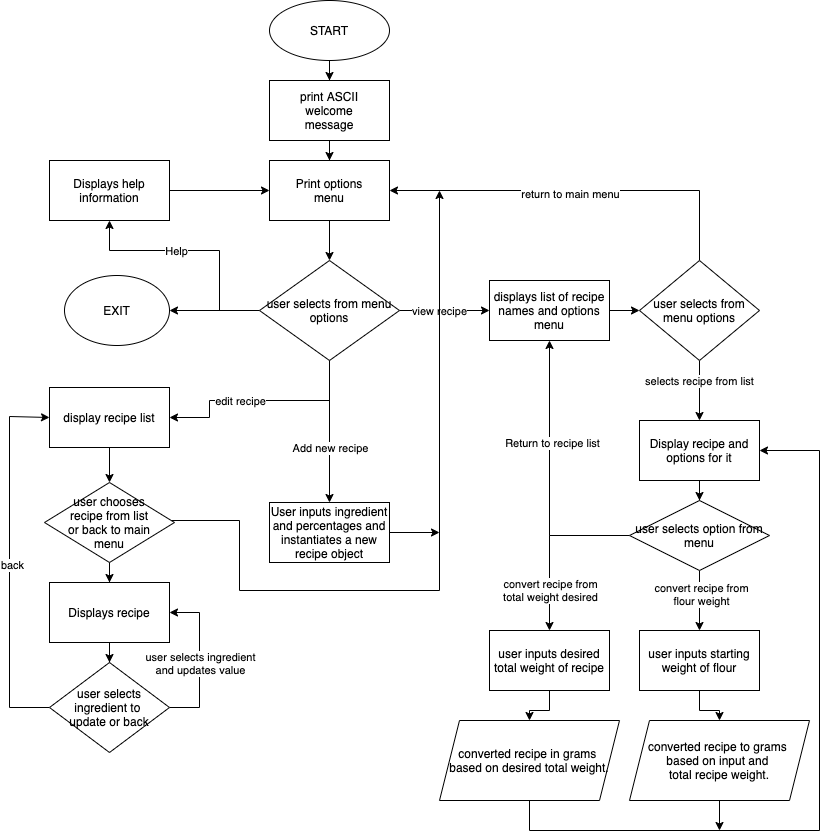

The diagram above was exported from draw.io. Its source (the exported page's mxGraphModel, read from the mxfile embedded in the PNG):
<mxGraphModel dx="2036" dy="1657" grid="1" gridSize="10" guides="1" tooltips="1" connect="1" arrows="1" fold="1" page="1" pageScale="1" pageWidth="850" pageHeight="1100" math="0" shadow="0">
  <root>
    <mxCell id="0" />
    <mxCell id="1" parent="0" />
    <mxCell id="_VkXwNJ3ImEkQStfBykk-1" value="" style="rounded=0;whiteSpace=wrap;html=1;" parent="1" vertex="1">
      <mxGeometry x="160" y="60" width="120" height="60" as="geometry" />
    </mxCell>
    <mxCell id="_VkXwNJ3ImEkQStfBykk-5" value="" style="edgeStyle=orthogonalEdgeStyle;rounded=0;orthogonalLoop=1;jettySize=auto;html=1;" parent="1" target="_VkXwNJ3ImEkQStfBykk-4" edge="1">
      <mxGeometry relative="1" as="geometry">
        <mxPoint x="220" y="120" as="sourcePoint" />
      </mxGeometry>
    </mxCell>
    <mxCell id="I2yhhQyh29FnRlY2XmPI-62" value="" style="edgeStyle=orthogonalEdgeStyle;rounded=0;orthogonalLoop=1;jettySize=auto;html=1;" parent="1" source="I2yhhQyh29FnRlY2XmPI-61" edge="1">
      <mxGeometry relative="1" as="geometry">
        <mxPoint x="220" y="60" as="targetPoint" />
      </mxGeometry>
    </mxCell>
    <mxCell id="_VkXwNJ3ImEkQStfBykk-2" value="print ASCII welcome message" style="text;html=1;strokeColor=none;fillColor=none;align=center;verticalAlign=middle;whiteSpace=wrap;rounded=0;" parent="1" vertex="1">
      <mxGeometry x="170" y="70" width="100" height="40" as="geometry" />
    </mxCell>
    <mxCell id="_VkXwNJ3ImEkQStfBykk-9" value="" style="edgeStyle=orthogonalEdgeStyle;rounded=0;orthogonalLoop=1;jettySize=auto;html=1;" parent="1" source="_VkXwNJ3ImEkQStfBykk-4" target="_VkXwNJ3ImEkQStfBykk-8" edge="1">
      <mxGeometry relative="1" as="geometry" />
    </mxCell>
    <mxCell id="_VkXwNJ3ImEkQStfBykk-4" value="" style="whiteSpace=wrap;html=1;" parent="1" vertex="1">
      <mxGeometry x="160" y="140" width="120" height="60" as="geometry" />
    </mxCell>
    <mxCell id="_VkXwNJ3ImEkQStfBykk-6" value="Print options menu" style="text;html=1;strokeColor=none;fillColor=none;align=center;verticalAlign=middle;whiteSpace=wrap;rounded=0;" parent="1" vertex="1">
      <mxGeometry x="170" y="150" width="100" height="40" as="geometry" />
    </mxCell>
    <mxCell id="_VkXwNJ3ImEkQStfBykk-16" value="" style="edgeStyle=orthogonalEdgeStyle;rounded=0;orthogonalLoop=1;jettySize=auto;html=1;" parent="1" source="_VkXwNJ3ImEkQStfBykk-8" target="_VkXwNJ3ImEkQStfBykk-15" edge="1">
      <mxGeometry relative="1" as="geometry" />
    </mxCell>
    <mxCell id="_VkXwNJ3ImEkQStfBykk-17" value="view recipe" style="edgeLabel;html=1;align=center;verticalAlign=middle;resizable=0;points=[];" parent="_VkXwNJ3ImEkQStfBykk-16" vertex="1" connectable="0">
      <mxGeometry x="-0.1333" relative="1" as="geometry">
        <mxPoint as="offset" />
      </mxGeometry>
    </mxCell>
    <mxCell id="I2yhhQyh29FnRlY2XmPI-56" style="edgeStyle=orthogonalEdgeStyle;rounded=0;orthogonalLoop=1;jettySize=auto;html=1;" parent="1" source="_VkXwNJ3ImEkQStfBykk-8" edge="1">
      <mxGeometry relative="1" as="geometry">
        <mxPoint y="200" as="targetPoint" />
        <Array as="points">
          <mxPoint x="110" y="290" />
          <mxPoint x="110" y="230" />
          <mxPoint y="230" />
        </Array>
      </mxGeometry>
    </mxCell>
    <mxCell id="I2yhhQyh29FnRlY2XmPI-60" value="Help" style="edgeLabel;html=1;align=center;verticalAlign=middle;resizable=0;points=[];" parent="I2yhhQyh29FnRlY2XmPI-56" vertex="1" connectable="0">
      <mxGeometry x="0.1969" relative="1" as="geometry">
        <mxPoint as="offset" />
      </mxGeometry>
    </mxCell>
    <mxCell id="I2yhhQyh29FnRlY2XmPI-63" style="edgeStyle=orthogonalEdgeStyle;rounded=0;orthogonalLoop=1;jettySize=auto;html=1;" parent="1" source="_VkXwNJ3ImEkQStfBykk-8" edge="1">
      <mxGeometry relative="1" as="geometry">
        <mxPoint x="60" y="290" as="targetPoint" />
      </mxGeometry>
    </mxCell>
    <mxCell id="_VkXwNJ3ImEkQStfBykk-8" value="user selects from menu options" style="rhombus;whiteSpace=wrap;html=1;" parent="1" vertex="1">
      <mxGeometry x="150" y="240" width="140" height="100" as="geometry" />
    </mxCell>
    <mxCell id="I2yhhQyh29FnRlY2XmPI-2" value="" style="edgeStyle=orthogonalEdgeStyle;rounded=0;orthogonalLoop=1;jettySize=auto;html=1;" parent="1" source="_VkXwNJ3ImEkQStfBykk-15" target="I2yhhQyh29FnRlY2XmPI-1" edge="1">
      <mxGeometry relative="1" as="geometry" />
    </mxCell>
    <mxCell id="_VkXwNJ3ImEkQStfBykk-15" value="displays list of recipe names and options menu" style="whiteSpace=wrap;html=1;" parent="1" vertex="1">
      <mxGeometry x="380" y="260" width="120" height="60" as="geometry" />
    </mxCell>
    <mxCell id="I2yhhQyh29FnRlY2XmPI-3" style="edgeStyle=orthogonalEdgeStyle;rounded=0;orthogonalLoop=1;jettySize=auto;html=1;entryX=1;entryY=0.5;entryDx=0;entryDy=0;" parent="1" source="I2yhhQyh29FnRlY2XmPI-1" target="_VkXwNJ3ImEkQStfBykk-4" edge="1">
      <mxGeometry relative="1" as="geometry">
        <Array as="points">
          <mxPoint x="590" y="170" />
        </Array>
      </mxGeometry>
    </mxCell>
    <mxCell id="I2yhhQyh29FnRlY2XmPI-4" value="return to main menu" style="edgeLabel;html=1;align=center;verticalAlign=middle;resizable=0;points=[];" parent="I2yhhQyh29FnRlY2XmPI-3" vertex="1" connectable="0">
      <mxGeometry x="0.0526" y="3" relative="1" as="geometry">
        <mxPoint as="offset" />
      </mxGeometry>
    </mxCell>
    <mxCell id="I2yhhQyh29FnRlY2XmPI-6" value="" style="edgeStyle=orthogonalEdgeStyle;rounded=0;orthogonalLoop=1;jettySize=auto;html=1;" parent="1" source="I2yhhQyh29FnRlY2XmPI-1" target="I2yhhQyh29FnRlY2XmPI-5" edge="1">
      <mxGeometry relative="1" as="geometry" />
    </mxCell>
    <mxCell id="I2yhhQyh29FnRlY2XmPI-7" value="selects recipe from list" style="edgeLabel;html=1;align=center;verticalAlign=middle;resizable=0;points=[];" parent="I2yhhQyh29FnRlY2XmPI-6" vertex="1" connectable="0">
      <mxGeometry x="-0.3333" y="-1" relative="1" as="geometry">
        <mxPoint as="offset" />
      </mxGeometry>
    </mxCell>
    <mxCell id="I2yhhQyh29FnRlY2XmPI-1" value="user selects from menu options" style="rhombus;whiteSpace=wrap;html=1;" parent="1" vertex="1">
      <mxGeometry x="530" y="240" width="120" height="100" as="geometry" />
    </mxCell>
    <mxCell id="I2yhhQyh29FnRlY2XmPI-9" value="" style="edgeStyle=orthogonalEdgeStyle;rounded=0;orthogonalLoop=1;jettySize=auto;html=1;" parent="1" source="I2yhhQyh29FnRlY2XmPI-5" target="I2yhhQyh29FnRlY2XmPI-8" edge="1">
      <mxGeometry relative="1" as="geometry" />
    </mxCell>
    <mxCell id="I2yhhQyh29FnRlY2XmPI-5" value="Display recipe and options for it" style="whiteSpace=wrap;html=1;" parent="1" vertex="1">
      <mxGeometry x="530" y="400" width="120" height="60" as="geometry" />
    </mxCell>
    <mxCell id="I2yhhQyh29FnRlY2XmPI-15" value="" style="edgeStyle=orthogonalEdgeStyle;rounded=0;orthogonalLoop=1;jettySize=auto;html=1;" parent="1" source="I2yhhQyh29FnRlY2XmPI-8" target="I2yhhQyh29FnRlY2XmPI-14" edge="1">
      <mxGeometry relative="1" as="geometry" />
    </mxCell>
    <mxCell id="I2yhhQyh29FnRlY2XmPI-18" value="convert recipe from&lt;br&gt;flour weight" style="edgeLabel;html=1;align=center;verticalAlign=middle;resizable=0;points=[];" parent="I2yhhQyh29FnRlY2XmPI-15" vertex="1" connectable="0">
      <mxGeometry x="-0.25" y="1" relative="1" as="geometry">
        <mxPoint as="offset" />
      </mxGeometry>
    </mxCell>
    <mxCell id="I2yhhQyh29FnRlY2XmPI-20" value="" style="edgeStyle=orthogonalEdgeStyle;rounded=0;orthogonalLoop=1;jettySize=auto;html=1;" parent="1" source="I2yhhQyh29FnRlY2XmPI-8" target="I2yhhQyh29FnRlY2XmPI-19" edge="1">
      <mxGeometry relative="1" as="geometry" />
    </mxCell>
    <mxCell id="I2yhhQyh29FnRlY2XmPI-25" value="convert recipe from&lt;br&gt;total weight desired" style="edgeLabel;html=1;align=center;verticalAlign=middle;resizable=0;points=[];" parent="I2yhhQyh29FnRlY2XmPI-20" vertex="1" connectable="0">
      <mxGeometry x="0.0427" relative="1" as="geometry">
        <mxPoint y="43" as="offset" />
      </mxGeometry>
    </mxCell>
    <mxCell id="I2yhhQyh29FnRlY2XmPI-26" style="edgeStyle=orthogonalEdgeStyle;rounded=0;orthogonalLoop=1;jettySize=auto;html=1;entryX=0.5;entryY=1;entryDx=0;entryDy=0;" parent="1" source="I2yhhQyh29FnRlY2XmPI-8" target="_VkXwNJ3ImEkQStfBykk-15" edge="1">
      <mxGeometry relative="1" as="geometry" />
    </mxCell>
    <mxCell id="I2yhhQyh29FnRlY2XmPI-27" value="Return to recipe list" style="edgeLabel;html=1;align=center;verticalAlign=middle;resizable=0;points=[];" parent="I2yhhQyh29FnRlY2XmPI-26" vertex="1" connectable="0">
      <mxGeometry x="0.2619" y="-2" relative="1" as="geometry">
        <mxPoint y="1" as="offset" />
      </mxGeometry>
    </mxCell>
    <mxCell id="I2yhhQyh29FnRlY2XmPI-8" value="user selects option from menu" style="rhombus;whiteSpace=wrap;html=1;" parent="1" vertex="1">
      <mxGeometry x="520" y="480" width="140" height="70" as="geometry" />
    </mxCell>
    <mxCell id="I2yhhQyh29FnRlY2XmPI-17" value="" style="edgeStyle=orthogonalEdgeStyle;rounded=0;orthogonalLoop=1;jettySize=auto;html=1;" parent="1" source="I2yhhQyh29FnRlY2XmPI-14" target="I2yhhQyh29FnRlY2XmPI-16" edge="1">
      <mxGeometry relative="1" as="geometry" />
    </mxCell>
    <mxCell id="I2yhhQyh29FnRlY2XmPI-14" value="user inputs starting weight of flour" style="whiteSpace=wrap;html=1;" parent="1" vertex="1">
      <mxGeometry x="530" y="610" width="120" height="60" as="geometry" />
    </mxCell>
    <mxCell id="I2yhhQyh29FnRlY2XmPI-24" style="edgeStyle=orthogonalEdgeStyle;rounded=0;orthogonalLoop=1;jettySize=auto;html=1;" parent="1" source="I2yhhQyh29FnRlY2XmPI-16" edge="1">
      <mxGeometry relative="1" as="geometry">
        <mxPoint x="610" y="810" as="targetPoint" />
      </mxGeometry>
    </mxCell>
    <mxCell id="I2yhhQyh29FnRlY2XmPI-16" value="converted recipe to grams &lt;br&gt;based on input and &lt;br&gt;total recipe weight." style="shape=parallelogram;perimeter=parallelogramPerimeter;whiteSpace=wrap;html=1;fixedSize=1;" parent="1" vertex="1">
      <mxGeometry x="520" y="700" width="180" height="80" as="geometry" />
    </mxCell>
    <mxCell id="I2yhhQyh29FnRlY2XmPI-22" value="" style="edgeStyle=orthogonalEdgeStyle;rounded=0;orthogonalLoop=1;jettySize=auto;html=1;" parent="1" source="I2yhhQyh29FnRlY2XmPI-19" target="I2yhhQyh29FnRlY2XmPI-21" edge="1">
      <mxGeometry relative="1" as="geometry" />
    </mxCell>
    <mxCell id="I2yhhQyh29FnRlY2XmPI-19" value="user inputs desired total weight of recipe" style="whiteSpace=wrap;html=1;" parent="1" vertex="1">
      <mxGeometry x="380" y="610" width="120" height="60" as="geometry" />
    </mxCell>
    <mxCell id="I2yhhQyh29FnRlY2XmPI-23" style="edgeStyle=orthogonalEdgeStyle;rounded=0;orthogonalLoop=1;jettySize=auto;html=1;entryX=1;entryY=0.5;entryDx=0;entryDy=0;" parent="1" source="I2yhhQyh29FnRlY2XmPI-21" edge="1" target="I2yhhQyh29FnRlY2XmPI-5">
      <mxGeometry relative="1" as="geometry">
        <mxPoint x="660" y="430" as="targetPoint" />
        <Array as="points">
          <mxPoint x="420" y="810" />
          <mxPoint x="710" y="810" />
          <mxPoint x="710" y="430" />
        </Array>
      </mxGeometry>
    </mxCell>
    <mxCell id="I2yhhQyh29FnRlY2XmPI-21" value="converted recipe in grams &lt;br&gt;based on desired total weight." style="shape=parallelogram;perimeter=parallelogramPerimeter;whiteSpace=wrap;html=1;fixedSize=1;" parent="1" vertex="1">
      <mxGeometry x="330" y="700" width="180" height="80" as="geometry" />
    </mxCell>
    <mxCell id="I2yhhQyh29FnRlY2XmPI-31" value="" style="edgeStyle=orthogonalEdgeStyle;rounded=0;orthogonalLoop=1;jettySize=auto;html=1;exitX=0.5;exitY=1;exitDx=0;exitDy=0;" parent="1" source="_VkXwNJ3ImEkQStfBykk-8" target="I2yhhQyh29FnRlY2XmPI-30" edge="1">
      <mxGeometry relative="1" as="geometry">
        <mxPoint x="220" y="442" as="sourcePoint" />
      </mxGeometry>
    </mxCell>
    <mxCell id="I2yhhQyh29FnRlY2XmPI-32" value="Add new recipe" style="edgeLabel;html=1;align=center;verticalAlign=middle;resizable=0;points=[];" parent="I2yhhQyh29FnRlY2XmPI-31" vertex="1" connectable="0">
      <mxGeometry x="-0.1" y="-1" relative="1" as="geometry">
        <mxPoint x="1" y="23" as="offset" />
      </mxGeometry>
    </mxCell>
    <mxCell id="I2yhhQyh29FnRlY2XmPI-34" value="" style="edgeStyle=orthogonalEdgeStyle;rounded=0;orthogonalLoop=1;jettySize=auto;html=1;" parent="1" target="I2yhhQyh29FnRlY2XmPI-33" edge="1">
      <mxGeometry relative="1" as="geometry">
        <mxPoint x="220" y="380" as="sourcePoint" />
        <Array as="points">
          <mxPoint x="100" y="380" />
          <mxPoint x="100" y="397" />
        </Array>
      </mxGeometry>
    </mxCell>
    <mxCell id="I2yhhQyh29FnRlY2XmPI-35" value="edit recipe" style="edgeLabel;html=1;align=center;verticalAlign=middle;resizable=0;points=[];" parent="I2yhhQyh29FnRlY2XmPI-34" vertex="1" connectable="0">
      <mxGeometry x="-0.4" relative="1" as="geometry">
        <mxPoint x="-37" as="offset" />
      </mxGeometry>
    </mxCell>
    <mxCell id="I2yhhQyh29FnRlY2XmPI-52" style="edgeStyle=orthogonalEdgeStyle;rounded=0;orthogonalLoop=1;jettySize=auto;html=1;" parent="1" source="I2yhhQyh29FnRlY2XmPI-30" edge="1">
      <mxGeometry relative="1" as="geometry">
        <mxPoint x="330" y="512.0000000000002" as="targetPoint" />
      </mxGeometry>
    </mxCell>
    <mxCell id="I2yhhQyh29FnRlY2XmPI-30" value="User inputs ingredient and percentages and instantiates a new recipe object" style="whiteSpace=wrap;html=1;" parent="1" vertex="1">
      <mxGeometry x="160" y="482" width="120" height="60" as="geometry" />
    </mxCell>
    <mxCell id="I2yhhQyh29FnRlY2XmPI-37" value="" style="edgeStyle=orthogonalEdgeStyle;rounded=0;orthogonalLoop=1;jettySize=auto;html=1;" parent="1" source="I2yhhQyh29FnRlY2XmPI-33" target="I2yhhQyh29FnRlY2XmPI-36" edge="1">
      <mxGeometry relative="1" as="geometry" />
    </mxCell>
    <mxCell id="I2yhhQyh29FnRlY2XmPI-33" value="display recipe list" style="whiteSpace=wrap;html=1;" parent="1" vertex="1">
      <mxGeometry x="-60" y="367" width="120" height="60" as="geometry" />
    </mxCell>
    <mxCell id="I2yhhQyh29FnRlY2XmPI-43" value="" style="edgeStyle=orthogonalEdgeStyle;rounded=0;orthogonalLoop=1;jettySize=auto;html=1;" parent="1" source="I2yhhQyh29FnRlY2XmPI-36" target="I2yhhQyh29FnRlY2XmPI-42" edge="1">
      <mxGeometry relative="1" as="geometry" />
    </mxCell>
    <mxCell id="I2yhhQyh29FnRlY2XmPI-51" style="edgeStyle=orthogonalEdgeStyle;rounded=0;orthogonalLoop=1;jettySize=auto;html=1;" parent="1" source="I2yhhQyh29FnRlY2XmPI-36" edge="1">
      <mxGeometry relative="1" as="geometry">
        <mxPoint x="330" y="170" as="targetPoint" />
        <Array as="points">
          <mxPoint x="130" y="500" />
          <mxPoint x="130" y="570" />
          <mxPoint x="330" y="570" />
        </Array>
      </mxGeometry>
    </mxCell>
    <mxCell id="I2yhhQyh29FnRlY2XmPI-36" value="user chooses&lt;br&gt;recipe from list&lt;br&gt;or back to main&lt;br&gt;menu" style="rhombus;whiteSpace=wrap;html=1;" parent="1" vertex="1">
      <mxGeometry x="-65" y="462" width="130" height="80" as="geometry" />
    </mxCell>
    <mxCell id="I2yhhQyh29FnRlY2XmPI-45" value="" style="edgeStyle=orthogonalEdgeStyle;rounded=0;orthogonalLoop=1;jettySize=auto;html=1;" parent="1" source="I2yhhQyh29FnRlY2XmPI-42" target="I2yhhQyh29FnRlY2XmPI-44" edge="1">
      <mxGeometry relative="1" as="geometry" />
    </mxCell>
    <mxCell id="I2yhhQyh29FnRlY2XmPI-42" value="Displays recipe" style="whiteSpace=wrap;html=1;" parent="1" vertex="1">
      <mxGeometry x="-60" y="562" width="120" height="60" as="geometry" />
    </mxCell>
    <mxCell id="I2yhhQyh29FnRlY2XmPI-47" style="edgeStyle=orthogonalEdgeStyle;rounded=0;orthogonalLoop=1;jettySize=auto;html=1;entryX=1;entryY=0.5;entryDx=0;entryDy=0;" parent="1" source="I2yhhQyh29FnRlY2XmPI-44" target="I2yhhQyh29FnRlY2XmPI-42" edge="1">
      <mxGeometry relative="1" as="geometry">
        <Array as="points">
          <mxPoint x="90" y="687" />
          <mxPoint x="90" y="592" />
        </Array>
      </mxGeometry>
    </mxCell>
    <mxCell id="I2yhhQyh29FnRlY2XmPI-48" value="user selects ingredient&lt;br&gt;and updates value" style="edgeLabel;html=1;align=center;verticalAlign=middle;resizable=0;points=[];" parent="I2yhhQyh29FnRlY2XmPI-47" vertex="1" connectable="0">
      <mxGeometry x="-0.0359" relative="1" as="geometry">
        <mxPoint as="offset" />
      </mxGeometry>
    </mxCell>
    <mxCell id="I2yhhQyh29FnRlY2XmPI-49" style="edgeStyle=orthogonalEdgeStyle;rounded=0;orthogonalLoop=1;jettySize=auto;html=1;entryX=0;entryY=0.5;entryDx=0;entryDy=0;" parent="1" source="I2yhhQyh29FnRlY2XmPI-44" target="I2yhhQyh29FnRlY2XmPI-33" edge="1">
      <mxGeometry relative="1" as="geometry">
        <Array as="points">
          <mxPoint x="-100" y="687" />
          <mxPoint x="-100" y="396" />
          <mxPoint x="-60" y="396" />
        </Array>
      </mxGeometry>
    </mxCell>
    <mxCell id="I2yhhQyh29FnRlY2XmPI-50" value="back" style="edgeLabel;html=1;align=center;verticalAlign=middle;resizable=0;points=[];" parent="I2yhhQyh29FnRlY2XmPI-49" vertex="1" connectable="0">
      <mxGeometry x="-0.0134" y="-2" relative="1" as="geometry">
        <mxPoint as="offset" />
      </mxGeometry>
    </mxCell>
    <mxCell id="I2yhhQyh29FnRlY2XmPI-44" value="user selects&lt;br&gt;ingredient to&amp;nbsp;&lt;br&gt;update or back" style="rhombus;whiteSpace=wrap;html=1;" parent="1" vertex="1">
      <mxGeometry x="-60" y="642" width="120" height="90" as="geometry" />
    </mxCell>
    <mxCell id="I2yhhQyh29FnRlY2XmPI-58" style="edgeStyle=orthogonalEdgeStyle;rounded=0;orthogonalLoop=1;jettySize=auto;html=1;entryX=0;entryY=0.5;entryDx=0;entryDy=0;" parent="1" source="I2yhhQyh29FnRlY2XmPI-57" target="_VkXwNJ3ImEkQStfBykk-4" edge="1">
      <mxGeometry relative="1" as="geometry" />
    </mxCell>
    <mxCell id="I2yhhQyh29FnRlY2XmPI-57" value="Displays help information" style="rounded=0;whiteSpace=wrap;html=1;" parent="1" vertex="1">
      <mxGeometry x="-60" y="140" width="120" height="60" as="geometry" />
    </mxCell>
    <mxCell id="I2yhhQyh29FnRlY2XmPI-61" value="START&lt;br&gt;" style="ellipse;whiteSpace=wrap;html=1;" parent="1" vertex="1">
      <mxGeometry x="160" y="-20" width="120" height="60" as="geometry" />
    </mxCell>
    <mxCell id="I2yhhQyh29FnRlY2XmPI-64" value="EXIT" style="ellipse;whiteSpace=wrap;html=1;" parent="1" vertex="1">
      <mxGeometry x="-45" y="255" width="105" height="70" as="geometry" />
    </mxCell>
  </root>
</mxGraphModel>